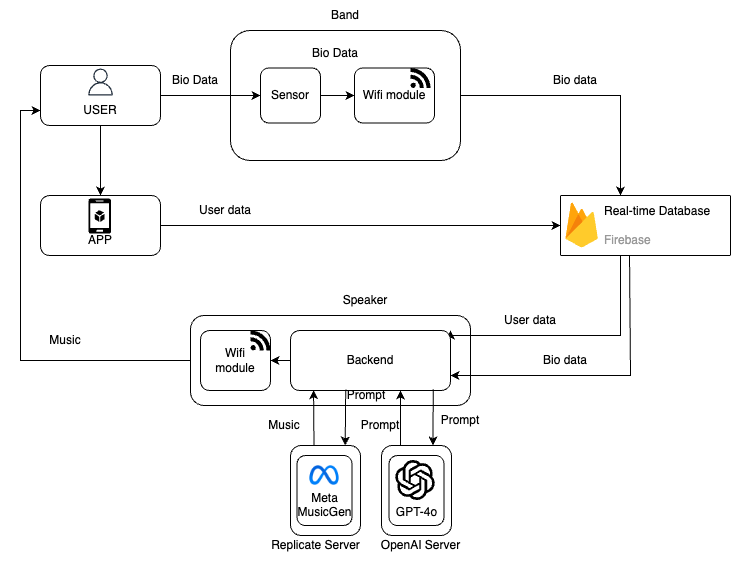

The diagram above was exported from draw.io. Its source (the exported page's mxGraphModel, read from the mxfile embedded in the PNG):
<mxGraphModel dx="1176" dy="816" grid="1" gridSize="10" guides="1" tooltips="1" connect="1" arrows="1" fold="1" page="1" pageScale="1" pageWidth="827" pageHeight="1169" math="0" shadow="0">
  <root>
    <mxCell id="0" />
    <mxCell id="1" parent="0" />
    <mxCell id="1k4deZjeOPMeKX2tBUMk-42" style="edgeStyle=orthogonalEdgeStyle;rounded=0;orthogonalLoop=1;jettySize=auto;html=1;exitX=0;exitY=0.5;exitDx=0;exitDy=0;entryX=0;entryY=0.75;entryDx=0;entryDy=0;" parent="1" source="1k4deZjeOPMeKX2tBUMk-27" target="1k4deZjeOPMeKX2tBUMk-1" edge="1">
      <mxGeometry relative="1" as="geometry" />
    </mxCell>
    <mxCell id="1k4deZjeOPMeKX2tBUMk-27" value="" style="rounded=1;whiteSpace=wrap;html=1;" parent="1" vertex="1">
      <mxGeometry x="230" y="475" width="280" height="90" as="geometry" />
    </mxCell>
    <mxCell id="1k4deZjeOPMeKX2tBUMk-15" style="edgeStyle=orthogonalEdgeStyle;rounded=0;orthogonalLoop=1;jettySize=auto;html=1;" parent="1" source="1k4deZjeOPMeKX2tBUMk-6" edge="1">
      <mxGeometry relative="1" as="geometry">
        <mxPoint x="660" y="355" as="targetPoint" />
      </mxGeometry>
    </mxCell>
    <mxCell id="1k4deZjeOPMeKX2tBUMk-6" value="" style="rounded=1;whiteSpace=wrap;html=1;" parent="1" vertex="1">
      <mxGeometry x="270" y="190" width="230" height="130" as="geometry" />
    </mxCell>
    <mxCell id="1k4deZjeOPMeKX2tBUMk-10" style="edgeStyle=orthogonalEdgeStyle;rounded=0;orthogonalLoop=1;jettySize=auto;html=1;" parent="1" source="1k4deZjeOPMeKX2tBUMk-1" target="1k4deZjeOPMeKX2tBUMk-7" edge="1">
      <mxGeometry relative="1" as="geometry" />
    </mxCell>
    <mxCell id="1k4deZjeOPMeKX2tBUMk-18" value="" style="edgeStyle=orthogonalEdgeStyle;rounded=0;orthogonalLoop=1;jettySize=auto;html=1;" parent="1" source="1k4deZjeOPMeKX2tBUMk-1" target="1k4deZjeOPMeKX2tBUMk-17" edge="1">
      <mxGeometry relative="1" as="geometry" />
    </mxCell>
    <mxCell id="1k4deZjeOPMeKX2tBUMk-1" value="&lt;div&gt;&lt;br&gt;&lt;/div&gt;&lt;div&gt;&lt;br&gt;&lt;/div&gt;USER" style="rounded=1;whiteSpace=wrap;html=1;" parent="1" vertex="1">
      <mxGeometry x="80" y="225" width="120" height="60" as="geometry" />
    </mxCell>
    <mxCell id="1k4deZjeOPMeKX2tBUMk-12" value="" style="edgeStyle=orthogonalEdgeStyle;rounded=0;orthogonalLoop=1;jettySize=auto;html=1;" parent="1" source="1k4deZjeOPMeKX2tBUMk-7" target="1k4deZjeOPMeKX2tBUMk-8" edge="1">
      <mxGeometry relative="1" as="geometry" />
    </mxCell>
    <mxCell id="1k4deZjeOPMeKX2tBUMk-7" value="Sensor" style="rounded=1;whiteSpace=wrap;html=1;" parent="1" vertex="1">
      <mxGeometry x="300" y="227.5" width="60" height="55" as="geometry" />
    </mxCell>
    <mxCell id="1k4deZjeOPMeKX2tBUMk-8" value="Wifi module" style="rounded=1;whiteSpace=wrap;html=1;" parent="1" vertex="1">
      <mxGeometry x="394" y="227.5" width="80" height="55" as="geometry" />
    </mxCell>
    <mxCell id="1k4deZjeOPMeKX2tBUMk-11" value="Bio Data" style="text;html=1;align=center;verticalAlign=middle;whiteSpace=wrap;rounded=0;" parent="1" vertex="1">
      <mxGeometry x="170" y="225" width="130" height="30" as="geometry" />
    </mxCell>
    <mxCell id="1k4deZjeOPMeKX2tBUMk-14" value="Band" style="text;html=1;align=center;verticalAlign=middle;whiteSpace=wrap;rounded=0;" parent="1" vertex="1">
      <mxGeometry x="320" y="160" width="130" height="30" as="geometry" />
    </mxCell>
    <mxCell id="1k4deZjeOPMeKX2tBUMk-16" value="Bio data" style="text;html=1;align=center;verticalAlign=middle;whiteSpace=wrap;rounded=0;" parent="1" vertex="1">
      <mxGeometry x="550" y="225" width="130" height="30" as="geometry" />
    </mxCell>
    <mxCell id="1k4deZjeOPMeKX2tBUMk-22" style="edgeStyle=orthogonalEdgeStyle;rounded=0;orthogonalLoop=1;jettySize=auto;html=1;entryX=0;entryY=0.5;entryDx=0;entryDy=0;" parent="1" source="1k4deZjeOPMeKX2tBUMk-17" edge="1">
      <mxGeometry relative="1" as="geometry">
        <mxPoint x="600" y="385" as="targetPoint" />
      </mxGeometry>
    </mxCell>
    <mxCell id="1k4deZjeOPMeKX2tBUMk-17" value="&lt;div&gt;&lt;br&gt;&lt;/div&gt;&lt;div&gt;&lt;br&gt;&lt;/div&gt;APP" style="whiteSpace=wrap;html=1;rounded=1;" parent="1" vertex="1">
      <mxGeometry x="80" y="355" width="120" height="60" as="geometry" />
    </mxCell>
    <mxCell id="1k4deZjeOPMeKX2tBUMk-20" value="Bio Data" style="text;html=1;align=center;verticalAlign=middle;whiteSpace=wrap;rounded=0;" parent="1" vertex="1">
      <mxGeometry x="310" y="197.5" width="130" height="30" as="geometry" />
    </mxCell>
    <mxCell id="1k4deZjeOPMeKX2tBUMk-28" style="edgeStyle=orthogonalEdgeStyle;rounded=0;orthogonalLoop=1;jettySize=auto;html=1;exitX=0.406;exitY=0.968;exitDx=0;exitDy=0;entryX=1;entryY=0.75;entryDx=0;entryDy=0;exitPerimeter=0;" parent="1" source="1k4deZjeOPMeKX2tBUMk-60" target="1k4deZjeOPMeKX2tBUMk-37" edge="1">
      <mxGeometry relative="1" as="geometry">
        <mxPoint x="670" y="447.5" as="sourcePoint" />
        <mxPoint x="500.0000000000001" y="552.5" as="targetPoint" />
        <Array as="points">
          <mxPoint x="670" y="413" />
          <mxPoint x="670" y="535" />
        </Array>
      </mxGeometry>
    </mxCell>
    <mxCell id="1k4deZjeOPMeKX2tBUMk-30" style="edgeStyle=orthogonalEdgeStyle;rounded=0;orthogonalLoop=1;jettySize=auto;html=1;exitX=0.5;exitY=1;exitDx=0;exitDy=0;entryX=1;entryY=0;entryDx=0;entryDy=0;" parent="1" target="1k4deZjeOPMeKX2tBUMk-37" edge="1">
      <mxGeometry relative="1" as="geometry">
        <mxPoint x="660" y="415" as="sourcePoint" />
        <Array as="points">
          <mxPoint x="660" y="495" />
          <mxPoint x="490" y="495" />
        </Array>
      </mxGeometry>
    </mxCell>
    <mxCell id="1k4deZjeOPMeKX2tBUMk-23" value="User data" style="text;html=1;align=center;verticalAlign=middle;whiteSpace=wrap;rounded=0;" parent="1" vertex="1">
      <mxGeometry x="200" y="355" width="130" height="30" as="geometry" />
    </mxCell>
    <mxCell id="1k4deZjeOPMeKX2tBUMk-31" value="Bio data" style="text;html=1;align=center;verticalAlign=middle;whiteSpace=wrap;rounded=0;" parent="1" vertex="1">
      <mxGeometry x="540" y="505" width="130" height="30" as="geometry" />
    </mxCell>
    <mxCell id="1k4deZjeOPMeKX2tBUMk-32" value="User data" style="text;html=1;align=center;verticalAlign=middle;whiteSpace=wrap;rounded=0;" parent="1" vertex="1">
      <mxGeometry x="500" y="465" width="140" height="30" as="geometry" />
    </mxCell>
    <mxCell id="1k4deZjeOPMeKX2tBUMk-33" value="&lt;div&gt;&lt;br&gt;&lt;/div&gt;&lt;div&gt;&lt;br&gt;&lt;/div&gt;&lt;div&gt;&lt;br&gt;&lt;/div&gt;&lt;div&gt;&lt;br&gt;&lt;/div&gt;&lt;div&gt;&lt;br&gt;&lt;/div&gt;GPT-4o&lt;div&gt;&lt;br&gt;&lt;/div&gt;" style="rounded=1;whiteSpace=wrap;html=1;" parent="1" vertex="1">
      <mxGeometry x="421" y="605" width="70" height="90" as="geometry" />
    </mxCell>
    <mxCell id="1k4deZjeOPMeKX2tBUMk-59" style="edgeStyle=orthogonalEdgeStyle;rounded=0;orthogonalLoop=1;jettySize=auto;html=1;exitX=0;exitY=0.5;exitDx=0;exitDy=0;entryX=1;entryY=0.5;entryDx=0;entryDy=0;" parent="1" source="1k4deZjeOPMeKX2tBUMk-37" target="1k4deZjeOPMeKX2tBUMk-38" edge="1">
      <mxGeometry relative="1" as="geometry" />
    </mxCell>
    <mxCell id="1k4deZjeOPMeKX2tBUMk-37" value="Backend" style="rounded=1;whiteSpace=wrap;html=1;" parent="1" vertex="1">
      <mxGeometry x="330" y="490" width="160" height="60" as="geometry" />
    </mxCell>
    <mxCell id="1k4deZjeOPMeKX2tBUMk-38" value="Wifi&lt;div&gt;module&lt;/div&gt;" style="rounded=1;whiteSpace=wrap;html=1;" parent="1" vertex="1">
      <mxGeometry x="240" y="490" width="70" height="60" as="geometry" />
    </mxCell>
    <mxCell id="1k4deZjeOPMeKX2tBUMk-41" value="Speaker" style="text;html=1;align=center;verticalAlign=middle;whiteSpace=wrap;rounded=0;" parent="1" vertex="1">
      <mxGeometry x="340" y="445" width="130" height="30" as="geometry" />
    </mxCell>
    <mxCell id="1k4deZjeOPMeKX2tBUMk-43" value="Music" style="text;html=1;align=center;verticalAlign=middle;whiteSpace=wrap;rounded=0;" parent="1" vertex="1">
      <mxGeometry x="40" y="485" width="130" height="30" as="geometry" />
    </mxCell>
    <mxCell id="1k4deZjeOPMeKX2tBUMk-50" value="" style="endArrow=classic;html=1;rounded=0;entryX=0.25;entryY=1;entryDx=0;entryDy=0;exitX=0.25;exitY=0;exitDx=0;exitDy=0;" parent="1" edge="1">
      <mxGeometry width="50" height="50" relative="1" as="geometry">
        <mxPoint x="440" y="605" as="sourcePoint" />
        <mxPoint x="440" y="550" as="targetPoint" />
      </mxGeometry>
    </mxCell>
    <mxCell id="1k4deZjeOPMeKX2tBUMk-51" value="" style="endArrow=classic;html=1;rounded=0;entryX=0.75;entryY=0;entryDx=0;entryDy=0;exitX=0.892;exitY=0.981;exitDx=0;exitDy=0;exitPerimeter=0;" parent="1" source="1k4deZjeOPMeKX2tBUMk-37" edge="1">
      <mxGeometry width="50" height="50" relative="1" as="geometry">
        <mxPoint x="469.68000000000006" y="549.76" as="sourcePoint" />
        <mxPoint x="472.5" y="605" as="targetPoint" />
      </mxGeometry>
    </mxCell>
    <mxCell id="1k4deZjeOPMeKX2tBUMk-52" value="Prompt" style="text;html=1;align=center;verticalAlign=middle;whiteSpace=wrap;rounded=0;" parent="1" vertex="1">
      <mxGeometry x="430" y="565" width="140" height="30" as="geometry" />
    </mxCell>
    <mxCell id="1k4deZjeOPMeKX2tBUMk-53" value="Prompt" style="text;html=1;align=center;verticalAlign=middle;whiteSpace=wrap;rounded=0;" parent="1" vertex="1">
      <mxGeometry x="350" y="570" width="140" height="30" as="geometry" />
    </mxCell>
    <mxCell id="1k4deZjeOPMeKX2tBUMk-54" value="" style="endArrow=classic;html=1;rounded=0;entryX=0.144;entryY=0.996;entryDx=0;entryDy=0;exitX=0.25;exitY=0;exitDx=0;exitDy=0;entryPerimeter=0;" parent="1" target="1k4deZjeOPMeKX2tBUMk-37" edge="1">
      <mxGeometry width="50" height="50" relative="1" as="geometry">
        <mxPoint x="353.5" y="605" as="sourcePoint" />
        <mxPoint x="450" y="560" as="targetPoint" />
      </mxGeometry>
    </mxCell>
    <mxCell id="1k4deZjeOPMeKX2tBUMk-56" value="" style="endArrow=classic;html=1;rounded=0;entryX=0.75;entryY=0;entryDx=0;entryDy=0;exitX=0.892;exitY=0.981;exitDx=0;exitDy=0;exitPerimeter=0;" parent="1" edge="1">
      <mxGeometry width="50" height="50" relative="1" as="geometry">
        <mxPoint x="385.21" y="549" as="sourcePoint" />
        <mxPoint x="384.71" y="605" as="targetPoint" />
      </mxGeometry>
    </mxCell>
    <mxCell id="1k4deZjeOPMeKX2tBUMk-57" value="Prompt" style="text;html=1;align=center;verticalAlign=middle;whiteSpace=wrap;rounded=0;" parent="1" vertex="1">
      <mxGeometry x="336" y="540" width="140" height="30" as="geometry" />
    </mxCell>
    <mxCell id="1k4deZjeOPMeKX2tBUMk-58" value="Music" style="text;html=1;align=center;verticalAlign=middle;whiteSpace=wrap;rounded=0;" parent="1" vertex="1">
      <mxGeometry x="254" y="570" width="140" height="30" as="geometry" />
    </mxCell>
    <mxCell id="1k4deZjeOPMeKX2tBUMk-60" value="" style="strokeColor=#000000;shadow=0;strokeWidth=1;rounded=1;absoluteArcSize=1;arcSize=2;glass=0;" parent="1" vertex="1">
      <mxGeometry x="600" y="355" width="170" height="60" as="geometry" />
    </mxCell>
    <mxCell id="1k4deZjeOPMeKX2tBUMk-61" value="&lt;font color=&quot;#000000&quot;&gt;Real-time Database&lt;/font&gt;&lt;div&gt;&lt;font color=&quot;#000000&quot;&gt;&lt;br&gt;&lt;/font&gt;Firebase&lt;/div&gt;" style="sketch=0;dashed=0;connectable=0;html=1;fillColor=#5184F3;strokeColor=none;shape=mxgraph.gcp2.firebase;part=1;labelPosition=right;verticalLabelPosition=middle;align=left;verticalAlign=middle;spacingLeft=5;fontColor=#999999;fontSize=12;" parent="1k4deZjeOPMeKX2tBUMk-60" vertex="1">
      <mxGeometry width="32.4" height="45" relative="1" as="geometry">
        <mxPoint x="5" y="7" as="offset" />
      </mxGeometry>
    </mxCell>
    <mxCell id="1k4deZjeOPMeKX2tBUMk-64" value="" style="shape=mxgraph.signs.tech.rss;html=1;pointerEvents=1;fillColor=#000000;strokeColor=none;verticalLabelPosition=bottom;verticalAlign=top;align=center;" parent="1" vertex="1">
      <mxGeometry x="450" y="227.5" width="20" height="20" as="geometry" />
    </mxCell>
    <mxCell id="1k4deZjeOPMeKX2tBUMk-65" value="" style="shape=mxgraph.signs.tech.rss;html=1;pointerEvents=1;fillColor=#000000;strokeColor=none;verticalLabelPosition=bottom;verticalAlign=top;align=center;" parent="1" vertex="1">
      <mxGeometry x="290" y="490" width="20" height="20" as="geometry" />
    </mxCell>
    <mxCell id="1k4deZjeOPMeKX2tBUMk-71" value="&lt;div&gt;&lt;br&gt;&lt;/div&gt;&lt;div&gt;&lt;br&gt;&lt;/div&gt;&lt;div&gt;&lt;br&gt;&lt;/div&gt;&lt;div&gt;GPT-4o&lt;/div&gt;" style="rounded=1;whiteSpace=wrap;html=1;" parent="1" vertex="1">
      <mxGeometry x="428.5" y="615" width="55" height="70" as="geometry" />
    </mxCell>
    <mxCell id="1k4deZjeOPMeKX2tBUMk-68" value="" style="sketch=0;outlineConnect=0;fontColor=#232F3E;gradientColor=none;fillColor=#232F3D;strokeColor=none;dashed=0;verticalLabelPosition=bottom;verticalAlign=top;align=center;html=1;fontSize=12;fontStyle=0;aspect=fixed;pointerEvents=1;shape=mxgraph.aws4.user;" parent="1" vertex="1">
      <mxGeometry x="126.5" y="228" width="27" height="27" as="geometry" />
    </mxCell>
    <mxCell id="1k4deZjeOPMeKX2tBUMk-69" value="" style="verticalLabelPosition=bottom;html=1;verticalAlign=top;align=center;strokeColor=none;fillColor=#000000;shape=mxgraph.azure.mobile_services;pointerEvents=1;" parent="1" vertex="1">
      <mxGeometry x="128" y="358" width="22.5" height="35" as="geometry" />
    </mxCell>
    <mxCell id="1k4deZjeOPMeKX2tBUMk-70" value="" style="shape=image;imageAspect=0;aspect=fixed;verticalLabelPosition=bottom;verticalAlign=top;image=data:image/svg+xml,(base64 omitted: 1788 chars);" parent="1" vertex="1">
      <mxGeometry x="435" y="620" width="40" height="40" as="geometry" />
    </mxCell>
    <mxCell id="1k4deZjeOPMeKX2tBUMk-73" value="OpenAI Server" style="text;html=1;align=center;verticalAlign=middle;whiteSpace=wrap;rounded=0;" parent="1" vertex="1">
      <mxGeometry x="417.5" y="690" width="85" height="30" as="geometry" />
    </mxCell>
    <mxCell id="1k4deZjeOPMeKX2tBUMk-74" value="Replicate Server" style="text;html=1;align=center;verticalAlign=middle;whiteSpace=wrap;rounded=0;" parent="1" vertex="1">
      <mxGeometry x="303.5" y="690" width="102.5" height="30" as="geometry" />
    </mxCell>
    <mxCell id="1k4deZjeOPMeKX2tBUMk-80" value="" style="group" parent="1" vertex="1" connectable="0">
      <mxGeometry x="330" y="605" width="70" height="90" as="geometry" />
    </mxCell>
    <mxCell id="1k4deZjeOPMeKX2tBUMk-77" value="" style="rounded=1;whiteSpace=wrap;html=1;" parent="1k4deZjeOPMeKX2tBUMk-80" vertex="1">
      <mxGeometry width="70" height="90" as="geometry" />
    </mxCell>
    <mxCell id="1k4deZjeOPMeKX2tBUMk-78" value="&lt;div&gt;&lt;br class=&quot;Apple-interchange-newline&quot;&gt;&lt;br&gt;&lt;/div&gt;&lt;div&gt;&lt;span style=&quot;background-color: initial;&quot;&gt;Meta&lt;/span&gt;&lt;br&gt;&lt;/div&gt;&lt;div&gt;MusicGen&lt;/div&gt;" style="rounded=1;whiteSpace=wrap;html=1;" parent="1k4deZjeOPMeKX2tBUMk-80" vertex="1">
      <mxGeometry x="6.5" y="10" width="55" height="70" as="geometry" />
    </mxCell>
    <mxCell id="1k4deZjeOPMeKX2tBUMk-82" value="" style="shape=image;imageAspect=0;aspect=fixed;verticalLabelPosition=bottom;verticalAlign=top;image=data:image/png,(base64 omitted: 34696 chars);" parent="1k4deZjeOPMeKX2tBUMk-80" vertex="1">
      <mxGeometry x="16.25" y="20" width="35.5" height="20" as="geometry" />
    </mxCell>
  </root>
</mxGraphModel>